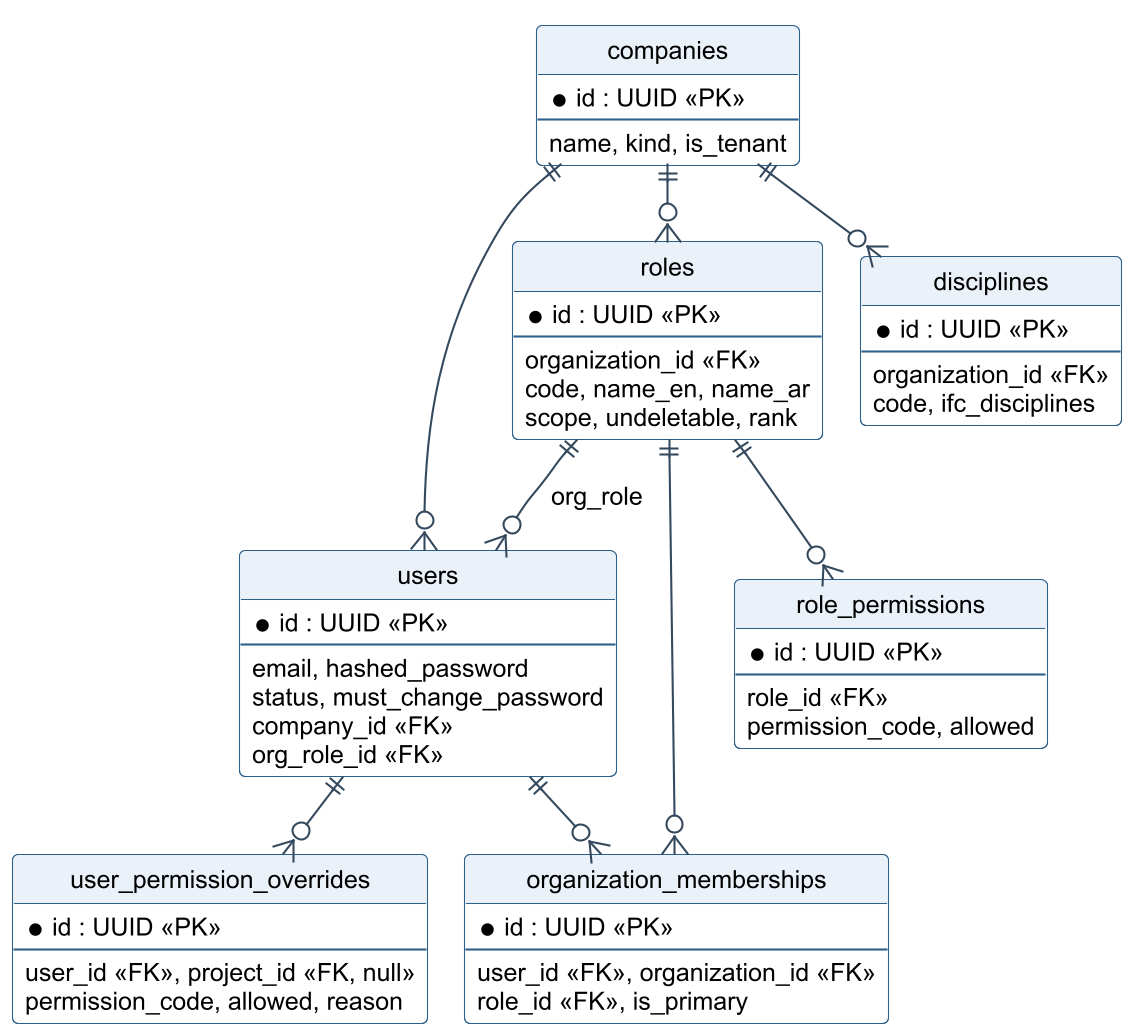

The diagram above was rendered by PlantUML. Its source (embedded in the PNG):
@startuml
!include _style.iuml
hide circle
entity companies {
  * id : UUID <<PK>>
  --
  name, kind, is_tenant
}
entity users {
  * id : UUID <<PK>>
  --
  email, hashed_password
  status, must_change_password
  company_id <<FK>>
  org_role_id <<FK>>
}
entity roles {
  * id : UUID <<PK>>
  --
  organization_id <<FK>>
  code, name_en, name_ar
  scope, undeletable, rank
}
entity role_permissions {
  * id : UUID <<PK>>
  --
  role_id <<FK>>
  permission_code, allowed
}
entity organization_memberships {
  * id : UUID <<PK>>
  --
  user_id <<FK>>, organization_id <<FK>>
  role_id <<FK>>, is_primary
}
entity user_permission_overrides {
  * id : UUID <<PK>>
  --
  user_id <<FK>>, project_id <<FK, null>>
  permission_code, allowed, reason
}
entity disciplines {
  * id : UUID <<PK>>
  --
  organization_id <<FK>>
  code, ifc_disciplines
}
companies ||--o{ users
companies ||--o{ roles
companies ||--o{ disciplines
roles ||--o{ role_permissions
roles ||--o{ users : org_role
users ||--o{ organization_memberships
roles ||--o{ organization_memberships
users ||--o{ user_permission_overrides
@enduml